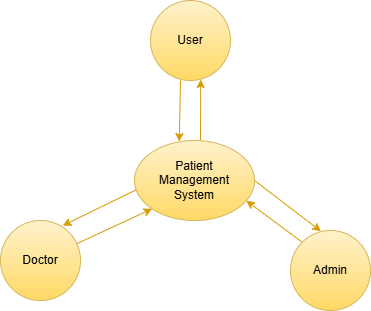

The diagram above was exported from draw.io. Its source (the exported page's mxGraphModel, read from the mxfile embedded in the PNG):
<mxGraphModel dx="794" dy="412" grid="1" gridSize="10" guides="1" tooltips="1" connect="1" arrows="1" fold="1" page="1" pageScale="1" pageWidth="827" pageHeight="1169" math="0" shadow="0">
  <root>
    <mxCell id="0" />
    <mxCell id="1" parent="0" />
    <mxCell id="h5VbyO9hVjnAUT_eYGei-1" value="" style="endArrow=classic;html=1;rounded=0;entryX=0.627;entryY=0.987;entryDx=0;entryDy=0;entryPerimeter=0;fillColor=#ffcd28;gradientColor=#ffa500;strokeColor=#d79b00;" parent="1" target="h5VbyO9hVjnAUT_eYGei-7" edge="1">
      <mxGeometry width="50" height="50" relative="1" as="geometry">
        <mxPoint x="420" y="180" as="sourcePoint" />
        <mxPoint x="420" y="120" as="targetPoint" />
      </mxGeometry>
    </mxCell>
    <mxCell id="h5VbyO9hVjnAUT_eYGei-2" value="" style="endArrow=classic;html=1;rounded=0;entryX=0.373;entryY=0.013;entryDx=0;entryDy=0;entryPerimeter=0;fillColor=#ffcd28;gradientColor=#ffa500;strokeColor=#d79b00;" parent="1" target="h5VbyO9hVjnAUT_eYGei-8" edge="1">
      <mxGeometry width="50" height="50" relative="1" as="geometry">
        <mxPoint x="400" y="120" as="sourcePoint" />
        <mxPoint x="400.03999999999996" y="180" as="targetPoint" />
      </mxGeometry>
    </mxCell>
    <mxCell id="h5VbyO9hVjnAUT_eYGei-3" value="" style="endArrow=classic;html=1;rounded=0;exitX=0.016;exitY=0.615;exitDx=0;exitDy=0;entryX=0.778;entryY=0.064;entryDx=0;entryDy=0;exitPerimeter=0;entryPerimeter=0;fillColor=#ffcd28;gradientColor=#ffa500;strokeColor=#d79b00;" parent="1" source="h5VbyO9hVjnAUT_eYGei-8" target="h5VbyO9hVjnAUT_eYGei-9" edge="1">
      <mxGeometry width="50" height="50" relative="1" as="geometry">
        <mxPoint x="354.00359312880715" y="230.00427124746184" as="sourcePoint" />
        <mxPoint x="294" y="270" as="targetPoint" />
        <Array as="points" />
      </mxGeometry>
    </mxCell>
    <mxCell id="h5VbyO9hVjnAUT_eYGei-4" value="" style="endArrow=classic;html=1;rounded=0;entryX=0;entryY=1;entryDx=0;entryDy=0;exitX=0.95;exitY=0.292;exitDx=0;exitDy=0;exitPerimeter=0;fillColor=#ffcd28;gradientColor=#ffa500;strokeColor=#d79b00;" parent="1" source="h5VbyO9hVjnAUT_eYGei-9" target="h5VbyO9hVjnAUT_eYGei-8" edge="1">
      <mxGeometry width="50" height="50" relative="1" as="geometry">
        <mxPoint x="321.03999999999996" y="294.48000000000013" as="sourcePoint" />
        <mxPoint x="369.9999999999998" y="240" as="targetPoint" />
      </mxGeometry>
    </mxCell>
    <mxCell id="h5VbyO9hVjnAUT_eYGei-5" value="" style="endArrow=classic;html=1;rounded=0;exitX=0;exitY=0;exitDx=0;exitDy=0;entryX=0.932;entryY=0.753;entryDx=0;entryDy=0;entryPerimeter=0;fillColor=#ffcd28;gradientColor=#ffa500;strokeColor=#d79b00;" parent="1" source="h5VbyO9hVjnAUT_eYGei-10" target="h5VbyO9hVjnAUT_eYGei-8" edge="1">
      <mxGeometry width="50" height="50" relative="1" as="geometry">
        <mxPoint x="470" y="310" as="sourcePoint" />
        <mxPoint x="471" y="234" as="targetPoint" />
      </mxGeometry>
    </mxCell>
    <mxCell id="h5VbyO9hVjnAUT_eYGei-6" value="" style="endArrow=classic;html=1;rounded=0;entryX=0.381;entryY=0.01;entryDx=0;entryDy=0;entryPerimeter=0;exitX=1;exitY=0.5;exitDx=0;exitDy=0;fillColor=#ffcd28;gradientColor=#ffa500;strokeColor=#d79b00;" parent="1" source="h5VbyO9hVjnAUT_eYGei-8" target="h5VbyO9hVjnAUT_eYGei-10" edge="1">
      <mxGeometry width="50" height="50" relative="1" as="geometry">
        <mxPoint x="490" y="230" as="sourcePoint" />
        <mxPoint x="490" y="290" as="targetPoint" />
      </mxGeometry>
    </mxCell>
    <mxCell id="h5VbyO9hVjnAUT_eYGei-7" value="User" style="ellipse;whiteSpace=wrap;html=1;aspect=fixed;fillColor=#fff2cc;gradientColor=#ffd966;strokeColor=#d6b656;" parent="1" vertex="1">
      <mxGeometry x="370" y="40" width="80" height="80" as="geometry" />
    </mxCell>
    <mxCell id="h5VbyO9hVjnAUT_eYGei-8" value="Patient&lt;div&gt;Management&lt;/div&gt;&lt;div&gt;System&lt;/div&gt;" style="ellipse;whiteSpace=wrap;html=1;fillColor=#fff2cc;gradientColor=#ffd966;strokeColor=#d6b656;" parent="1" vertex="1">
      <mxGeometry x="354" y="180" width="120" height="80" as="geometry" />
    </mxCell>
    <mxCell id="h5VbyO9hVjnAUT_eYGei-9" value="Doctor" style="ellipse;whiteSpace=wrap;html=1;aspect=fixed;fillColor=#fff2cc;gradientColor=#ffd966;strokeColor=#d6b656;" parent="1" vertex="1">
      <mxGeometry x="220" y="260" width="80" height="80" as="geometry" />
    </mxCell>
    <mxCell id="h5VbyO9hVjnAUT_eYGei-10" value="Admin" style="ellipse;whiteSpace=wrap;html=1;aspect=fixed;fillColor=#fff2cc;gradientColor=#ffd966;strokeColor=#d6b656;" parent="1" vertex="1">
      <mxGeometry x="510" y="270" width="80" height="80" as="geometry" />
    </mxCell>
  </root>
</mxGraphModel>